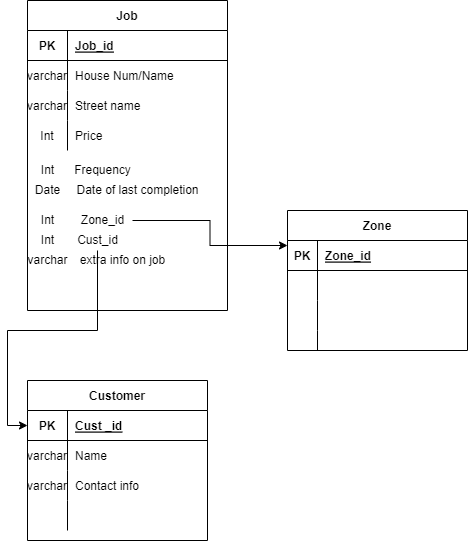

The diagram above was exported from draw.io. Its source (the exported page's mxGraphModel, read from the mxfile embedded in the PNG):
<mxGraphModel dx="700" dy="784" grid="1" gridSize="10" guides="1" tooltips="1" connect="1" arrows="1" fold="1" page="1" pageScale="1" pageWidth="850" pageHeight="1100" math="0" shadow="0">
  <root>
    <mxCell id="0" />
    <mxCell id="1" parent="0" />
    <mxCell id="KPxtfBM-qsj5sPWYzQvm-1" value="Job" style="shape=table;startSize=30;container=1;collapsible=1;childLayout=tableLayout;fixedRows=1;rowLines=0;fontStyle=1;align=center;resizeLast=1;" vertex="1" parent="1">
      <mxGeometry x="80" y="200" width="200" height="310" as="geometry" />
    </mxCell>
    <mxCell id="KPxtfBM-qsj5sPWYzQvm-2" value="" style="shape=tableRow;horizontal=0;startSize=0;swimlaneHead=0;swimlaneBody=0;fillColor=none;collapsible=0;dropTarget=0;points=[[0,0.5],[1,0.5]];portConstraint=eastwest;top=0;left=0;right=0;bottom=1;" vertex="1" parent="KPxtfBM-qsj5sPWYzQvm-1">
      <mxGeometry y="30" width="200" height="30" as="geometry" />
    </mxCell>
    <mxCell id="KPxtfBM-qsj5sPWYzQvm-3" value="PK" style="shape=partialRectangle;connectable=0;fillColor=none;top=0;left=0;bottom=0;right=0;fontStyle=1;overflow=hidden;" vertex="1" parent="KPxtfBM-qsj5sPWYzQvm-2">
      <mxGeometry width="40" height="30" as="geometry">
        <mxRectangle width="40" height="30" as="alternateBounds" />
      </mxGeometry>
    </mxCell>
    <mxCell id="KPxtfBM-qsj5sPWYzQvm-4" value="Job_id" style="shape=partialRectangle;connectable=0;fillColor=none;top=0;left=0;bottom=0;right=0;align=left;spacingLeft=6;fontStyle=5;overflow=hidden;" vertex="1" parent="KPxtfBM-qsj5sPWYzQvm-2">
      <mxGeometry x="40" width="160" height="30" as="geometry">
        <mxRectangle width="160" height="30" as="alternateBounds" />
      </mxGeometry>
    </mxCell>
    <mxCell id="KPxtfBM-qsj5sPWYzQvm-5" value="" style="shape=tableRow;horizontal=0;startSize=0;swimlaneHead=0;swimlaneBody=0;fillColor=none;collapsible=0;dropTarget=0;points=[[0,0.5],[1,0.5]];portConstraint=eastwest;top=0;left=0;right=0;bottom=0;" vertex="1" parent="KPxtfBM-qsj5sPWYzQvm-1">
      <mxGeometry y="60" width="200" height="30" as="geometry" />
    </mxCell>
    <mxCell id="KPxtfBM-qsj5sPWYzQvm-6" value="varchar" style="shape=partialRectangle;connectable=0;fillColor=none;top=0;left=0;bottom=0;right=0;editable=1;overflow=hidden;" vertex="1" parent="KPxtfBM-qsj5sPWYzQvm-5">
      <mxGeometry width="40" height="30" as="geometry">
        <mxRectangle width="40" height="30" as="alternateBounds" />
      </mxGeometry>
    </mxCell>
    <mxCell id="KPxtfBM-qsj5sPWYzQvm-7" value="House Num/Name" style="shape=partialRectangle;connectable=0;fillColor=none;top=0;left=0;bottom=0;right=0;align=left;spacingLeft=6;overflow=hidden;" vertex="1" parent="KPxtfBM-qsj5sPWYzQvm-5">
      <mxGeometry x="40" width="160" height="30" as="geometry">
        <mxRectangle width="160" height="30" as="alternateBounds" />
      </mxGeometry>
    </mxCell>
    <mxCell id="KPxtfBM-qsj5sPWYzQvm-8" value="" style="shape=tableRow;horizontal=0;startSize=0;swimlaneHead=0;swimlaneBody=0;fillColor=none;collapsible=0;dropTarget=0;points=[[0,0.5],[1,0.5]];portConstraint=eastwest;top=0;left=0;right=0;bottom=0;" vertex="1" parent="KPxtfBM-qsj5sPWYzQvm-1">
      <mxGeometry y="90" width="200" height="30" as="geometry" />
    </mxCell>
    <mxCell id="KPxtfBM-qsj5sPWYzQvm-9" value="varchar" style="shape=partialRectangle;connectable=0;fillColor=none;top=0;left=0;bottom=0;right=0;editable=1;overflow=hidden;" vertex="1" parent="KPxtfBM-qsj5sPWYzQvm-8">
      <mxGeometry width="40" height="30" as="geometry">
        <mxRectangle width="40" height="30" as="alternateBounds" />
      </mxGeometry>
    </mxCell>
    <mxCell id="KPxtfBM-qsj5sPWYzQvm-10" value="Street name" style="shape=partialRectangle;connectable=0;fillColor=none;top=0;left=0;bottom=0;right=0;align=left;spacingLeft=6;overflow=hidden;" vertex="1" parent="KPxtfBM-qsj5sPWYzQvm-8">
      <mxGeometry x="40" width="160" height="30" as="geometry">
        <mxRectangle width="160" height="30" as="alternateBounds" />
      </mxGeometry>
    </mxCell>
    <mxCell id="KPxtfBM-qsj5sPWYzQvm-11" value="" style="shape=tableRow;horizontal=0;startSize=0;swimlaneHead=0;swimlaneBody=0;fillColor=none;collapsible=0;dropTarget=0;points=[[0,0.5],[1,0.5]];portConstraint=eastwest;top=0;left=0;right=0;bottom=0;" vertex="1" parent="KPxtfBM-qsj5sPWYzQvm-1">
      <mxGeometry y="120" width="200" height="30" as="geometry" />
    </mxCell>
    <mxCell id="KPxtfBM-qsj5sPWYzQvm-12" value="Int" style="shape=partialRectangle;connectable=0;fillColor=none;top=0;left=0;bottom=0;right=0;editable=1;overflow=hidden;" vertex="1" parent="KPxtfBM-qsj5sPWYzQvm-11">
      <mxGeometry width="40" height="30" as="geometry">
        <mxRectangle width="40" height="30" as="alternateBounds" />
      </mxGeometry>
    </mxCell>
    <mxCell id="KPxtfBM-qsj5sPWYzQvm-13" value="Price" style="shape=partialRectangle;connectable=0;fillColor=none;top=0;left=0;bottom=0;right=0;align=left;spacingLeft=6;overflow=hidden;" vertex="1" parent="KPxtfBM-qsj5sPWYzQvm-11">
      <mxGeometry x="40" width="160" height="30" as="geometry">
        <mxRectangle width="160" height="30" as="alternateBounds" />
      </mxGeometry>
    </mxCell>
    <mxCell id="KPxtfBM-qsj5sPWYzQvm-28" value="Int" style="text;html=1;align=center;verticalAlign=middle;resizable=0;points=[];autosize=1;strokeColor=none;fillColor=none;" vertex="1" parent="1">
      <mxGeometry x="85" y="360" width="30" height="20" as="geometry" />
    </mxCell>
    <mxCell id="KPxtfBM-qsj5sPWYzQvm-29" value="Frequency" style="text;html=1;align=center;verticalAlign=middle;resizable=0;points=[];autosize=1;strokeColor=none;fillColor=none;" vertex="1" parent="1">
      <mxGeometry x="120" y="360" width="70" height="20" as="geometry" />
    </mxCell>
    <mxCell id="KPxtfBM-qsj5sPWYzQvm-30" value="Date" style="text;html=1;align=center;verticalAlign=middle;resizable=0;points=[];autosize=1;strokeColor=none;fillColor=none;" vertex="1" parent="1">
      <mxGeometry x="80" y="380" width="40" height="20" as="geometry" />
    </mxCell>
    <mxCell id="KPxtfBM-qsj5sPWYzQvm-31" value="Date of last completion" style="text;html=1;align=center;verticalAlign=middle;resizable=0;points=[];autosize=1;strokeColor=none;fillColor=none;" vertex="1" parent="1">
      <mxGeometry x="120" y="380" width="140" height="20" as="geometry" />
    </mxCell>
    <mxCell id="KPxtfBM-qsj5sPWYzQvm-32" value="Int" style="text;html=1;align=center;verticalAlign=middle;resizable=0;points=[];autosize=1;strokeColor=none;fillColor=none;" vertex="1" parent="1">
      <mxGeometry x="85" y="410" width="30" height="20" as="geometry" />
    </mxCell>
    <mxCell id="KPxtfBM-qsj5sPWYzQvm-52" style="edgeStyle=orthogonalEdgeStyle;rounded=0;orthogonalLoop=1;jettySize=auto;html=1;entryX=0;entryY=0.25;entryDx=0;entryDy=0;" edge="1" parent="1" source="KPxtfBM-qsj5sPWYzQvm-33" target="KPxtfBM-qsj5sPWYzQvm-37">
      <mxGeometry relative="1" as="geometry" />
    </mxCell>
    <mxCell id="KPxtfBM-qsj5sPWYzQvm-33" value="Zone_id" style="text;html=1;align=center;verticalAlign=middle;resizable=0;points=[];autosize=1;strokeColor=none;fillColor=none;" vertex="1" parent="1">
      <mxGeometry x="125" y="410" width="60" height="20" as="geometry" />
    </mxCell>
    <mxCell id="KPxtfBM-qsj5sPWYzQvm-35" value="Int" style="text;html=1;align=center;verticalAlign=middle;resizable=0;points=[];autosize=1;strokeColor=none;fillColor=none;" vertex="1" parent="1">
      <mxGeometry x="85" y="430" width="30" height="20" as="geometry" />
    </mxCell>
    <mxCell id="KPxtfBM-qsj5sPWYzQvm-67" style="edgeStyle=orthogonalEdgeStyle;rounded=0;orthogonalLoop=1;jettySize=auto;html=1;entryX=0;entryY=0.5;entryDx=0;entryDy=0;" edge="1" parent="1" source="KPxtfBM-qsj5sPWYzQvm-36" target="KPxtfBM-qsj5sPWYzQvm-54">
      <mxGeometry relative="1" as="geometry" />
    </mxCell>
    <mxCell id="KPxtfBM-qsj5sPWYzQvm-36" value="Cust_id" style="text;html=1;align=center;verticalAlign=middle;resizable=0;points=[];autosize=1;strokeColor=none;fillColor=none;" vertex="1" parent="1">
      <mxGeometry x="120" y="430" width="60" height="20" as="geometry" />
    </mxCell>
    <mxCell id="KPxtfBM-qsj5sPWYzQvm-37" value="Zone" style="shape=table;startSize=30;container=1;collapsible=1;childLayout=tableLayout;fixedRows=1;rowLines=0;fontStyle=1;align=center;resizeLast=1;" vertex="1" parent="1">
      <mxGeometry x="340" y="410" width="180" height="140" as="geometry" />
    </mxCell>
    <mxCell id="KPxtfBM-qsj5sPWYzQvm-38" value="" style="shape=tableRow;horizontal=0;startSize=0;swimlaneHead=0;swimlaneBody=0;fillColor=none;collapsible=0;dropTarget=0;points=[[0,0.5],[1,0.5]];portConstraint=eastwest;top=0;left=0;right=0;bottom=1;" vertex="1" parent="KPxtfBM-qsj5sPWYzQvm-37">
      <mxGeometry y="30" width="180" height="30" as="geometry" />
    </mxCell>
    <mxCell id="KPxtfBM-qsj5sPWYzQvm-39" value="PK" style="shape=partialRectangle;connectable=0;fillColor=none;top=0;left=0;bottom=0;right=0;fontStyle=1;overflow=hidden;" vertex="1" parent="KPxtfBM-qsj5sPWYzQvm-38">
      <mxGeometry width="30" height="30" as="geometry">
        <mxRectangle width="30" height="30" as="alternateBounds" />
      </mxGeometry>
    </mxCell>
    <mxCell id="KPxtfBM-qsj5sPWYzQvm-40" value="Zone_id" style="shape=partialRectangle;connectable=0;fillColor=none;top=0;left=0;bottom=0;right=0;align=left;spacingLeft=6;fontStyle=5;overflow=hidden;" vertex="1" parent="KPxtfBM-qsj5sPWYzQvm-38">
      <mxGeometry x="30" width="150" height="30" as="geometry">
        <mxRectangle width="150" height="30" as="alternateBounds" />
      </mxGeometry>
    </mxCell>
    <mxCell id="KPxtfBM-qsj5sPWYzQvm-41" value="" style="shape=tableRow;horizontal=0;startSize=0;swimlaneHead=0;swimlaneBody=0;fillColor=none;collapsible=0;dropTarget=0;points=[[0,0.5],[1,0.5]];portConstraint=eastwest;top=0;left=0;right=0;bottom=0;" vertex="1" parent="KPxtfBM-qsj5sPWYzQvm-37">
      <mxGeometry y="60" width="180" height="30" as="geometry" />
    </mxCell>
    <mxCell id="KPxtfBM-qsj5sPWYzQvm-42" value="" style="shape=partialRectangle;connectable=0;fillColor=none;top=0;left=0;bottom=0;right=0;editable=1;overflow=hidden;" vertex="1" parent="KPxtfBM-qsj5sPWYzQvm-41">
      <mxGeometry width="30" height="30" as="geometry">
        <mxRectangle width="30" height="30" as="alternateBounds" />
      </mxGeometry>
    </mxCell>
    <mxCell id="KPxtfBM-qsj5sPWYzQvm-43" value="" style="shape=partialRectangle;connectable=0;fillColor=none;top=0;left=0;bottom=0;right=0;align=left;spacingLeft=6;overflow=hidden;" vertex="1" parent="KPxtfBM-qsj5sPWYzQvm-41">
      <mxGeometry x="30" width="150" height="30" as="geometry">
        <mxRectangle width="150" height="30" as="alternateBounds" />
      </mxGeometry>
    </mxCell>
    <mxCell id="KPxtfBM-qsj5sPWYzQvm-44" value="" style="shape=tableRow;horizontal=0;startSize=0;swimlaneHead=0;swimlaneBody=0;fillColor=none;collapsible=0;dropTarget=0;points=[[0,0.5],[1,0.5]];portConstraint=eastwest;top=0;left=0;right=0;bottom=0;" vertex="1" parent="KPxtfBM-qsj5sPWYzQvm-37">
      <mxGeometry y="90" width="180" height="30" as="geometry" />
    </mxCell>
    <mxCell id="KPxtfBM-qsj5sPWYzQvm-45" value="" style="shape=partialRectangle;connectable=0;fillColor=none;top=0;left=0;bottom=0;right=0;editable=1;overflow=hidden;" vertex="1" parent="KPxtfBM-qsj5sPWYzQvm-44">
      <mxGeometry width="30" height="30" as="geometry">
        <mxRectangle width="30" height="30" as="alternateBounds" />
      </mxGeometry>
    </mxCell>
    <mxCell id="KPxtfBM-qsj5sPWYzQvm-46" value="" style="shape=partialRectangle;connectable=0;fillColor=none;top=0;left=0;bottom=0;right=0;align=left;spacingLeft=6;overflow=hidden;" vertex="1" parent="KPxtfBM-qsj5sPWYzQvm-44">
      <mxGeometry x="30" width="150" height="30" as="geometry">
        <mxRectangle width="150" height="30" as="alternateBounds" />
      </mxGeometry>
    </mxCell>
    <mxCell id="KPxtfBM-qsj5sPWYzQvm-47" value="" style="shape=tableRow;horizontal=0;startSize=0;swimlaneHead=0;swimlaneBody=0;fillColor=none;collapsible=0;dropTarget=0;points=[[0,0.5],[1,0.5]];portConstraint=eastwest;top=0;left=0;right=0;bottom=0;" vertex="1" parent="KPxtfBM-qsj5sPWYzQvm-37">
      <mxGeometry y="120" width="180" height="20" as="geometry" />
    </mxCell>
    <mxCell id="KPxtfBM-qsj5sPWYzQvm-48" value="" style="shape=partialRectangle;connectable=0;fillColor=none;top=0;left=0;bottom=0;right=0;editable=1;overflow=hidden;" vertex="1" parent="KPxtfBM-qsj5sPWYzQvm-47">
      <mxGeometry width="30" height="20" as="geometry">
        <mxRectangle width="30" height="20" as="alternateBounds" />
      </mxGeometry>
    </mxCell>
    <mxCell id="KPxtfBM-qsj5sPWYzQvm-49" value="" style="shape=partialRectangle;connectable=0;fillColor=none;top=0;left=0;bottom=0;right=0;align=left;spacingLeft=6;overflow=hidden;" vertex="1" parent="KPxtfBM-qsj5sPWYzQvm-47">
      <mxGeometry x="30" width="150" height="20" as="geometry">
        <mxRectangle width="150" height="20" as="alternateBounds" />
      </mxGeometry>
    </mxCell>
    <mxCell id="KPxtfBM-qsj5sPWYzQvm-53" value="Customer" style="shape=table;startSize=30;container=1;collapsible=1;childLayout=tableLayout;fixedRows=1;rowLines=0;fontStyle=1;align=center;resizeLast=1;" vertex="1" parent="1">
      <mxGeometry x="80" y="580" width="180" height="160" as="geometry" />
    </mxCell>
    <mxCell id="KPxtfBM-qsj5sPWYzQvm-54" value="" style="shape=tableRow;horizontal=0;startSize=0;swimlaneHead=0;swimlaneBody=0;fillColor=none;collapsible=0;dropTarget=0;points=[[0,0.5],[1,0.5]];portConstraint=eastwest;top=0;left=0;right=0;bottom=1;" vertex="1" parent="KPxtfBM-qsj5sPWYzQvm-53">
      <mxGeometry y="30" width="180" height="30" as="geometry" />
    </mxCell>
    <mxCell id="KPxtfBM-qsj5sPWYzQvm-55" value="PK" style="shape=partialRectangle;connectable=0;fillColor=none;top=0;left=0;bottom=0;right=0;fontStyle=1;overflow=hidden;" vertex="1" parent="KPxtfBM-qsj5sPWYzQvm-54">
      <mxGeometry width="40" height="30" as="geometry">
        <mxRectangle width="40" height="30" as="alternateBounds" />
      </mxGeometry>
    </mxCell>
    <mxCell id="KPxtfBM-qsj5sPWYzQvm-56" value="Cust _id" style="shape=partialRectangle;connectable=0;fillColor=none;top=0;left=0;bottom=0;right=0;align=left;spacingLeft=6;fontStyle=5;overflow=hidden;" vertex="1" parent="KPxtfBM-qsj5sPWYzQvm-54">
      <mxGeometry x="40" width="140" height="30" as="geometry">
        <mxRectangle width="140" height="30" as="alternateBounds" />
      </mxGeometry>
    </mxCell>
    <mxCell id="KPxtfBM-qsj5sPWYzQvm-57" value="" style="shape=tableRow;horizontal=0;startSize=0;swimlaneHead=0;swimlaneBody=0;fillColor=none;collapsible=0;dropTarget=0;points=[[0,0.5],[1,0.5]];portConstraint=eastwest;top=0;left=0;right=0;bottom=0;" vertex="1" parent="KPxtfBM-qsj5sPWYzQvm-53">
      <mxGeometry y="60" width="180" height="30" as="geometry" />
    </mxCell>
    <mxCell id="KPxtfBM-qsj5sPWYzQvm-58" value="varchar" style="shape=partialRectangle;connectable=0;fillColor=none;top=0;left=0;bottom=0;right=0;editable=1;overflow=hidden;" vertex="1" parent="KPxtfBM-qsj5sPWYzQvm-57">
      <mxGeometry width="40" height="30" as="geometry">
        <mxRectangle width="40" height="30" as="alternateBounds" />
      </mxGeometry>
    </mxCell>
    <mxCell id="KPxtfBM-qsj5sPWYzQvm-59" value="Name" style="shape=partialRectangle;connectable=0;fillColor=none;top=0;left=0;bottom=0;right=0;align=left;spacingLeft=6;overflow=hidden;" vertex="1" parent="KPxtfBM-qsj5sPWYzQvm-57">
      <mxGeometry x="40" width="140" height="30" as="geometry">
        <mxRectangle width="140" height="30" as="alternateBounds" />
      </mxGeometry>
    </mxCell>
    <mxCell id="KPxtfBM-qsj5sPWYzQvm-60" value="" style="shape=tableRow;horizontal=0;startSize=0;swimlaneHead=0;swimlaneBody=0;fillColor=none;collapsible=0;dropTarget=0;points=[[0,0.5],[1,0.5]];portConstraint=eastwest;top=0;left=0;right=0;bottom=0;" vertex="1" parent="KPxtfBM-qsj5sPWYzQvm-53">
      <mxGeometry y="90" width="180" height="30" as="geometry" />
    </mxCell>
    <mxCell id="KPxtfBM-qsj5sPWYzQvm-61" value="varchar" style="shape=partialRectangle;connectable=0;fillColor=none;top=0;left=0;bottom=0;right=0;editable=1;overflow=hidden;" vertex="1" parent="KPxtfBM-qsj5sPWYzQvm-60">
      <mxGeometry width="40" height="30" as="geometry">
        <mxRectangle width="40" height="30" as="alternateBounds" />
      </mxGeometry>
    </mxCell>
    <mxCell id="KPxtfBM-qsj5sPWYzQvm-62" value="Contact info" style="shape=partialRectangle;connectable=0;fillColor=none;top=0;left=0;bottom=0;right=0;align=left;spacingLeft=6;overflow=hidden;" vertex="1" parent="KPxtfBM-qsj5sPWYzQvm-60">
      <mxGeometry x="40" width="140" height="30" as="geometry">
        <mxRectangle width="140" height="30" as="alternateBounds" />
      </mxGeometry>
    </mxCell>
    <mxCell id="KPxtfBM-qsj5sPWYzQvm-63" value="" style="shape=tableRow;horizontal=0;startSize=0;swimlaneHead=0;swimlaneBody=0;fillColor=none;collapsible=0;dropTarget=0;points=[[0,0.5],[1,0.5]];portConstraint=eastwest;top=0;left=0;right=0;bottom=0;" vertex="1" parent="KPxtfBM-qsj5sPWYzQvm-53">
      <mxGeometry y="120" width="180" height="30" as="geometry" />
    </mxCell>
    <mxCell id="KPxtfBM-qsj5sPWYzQvm-64" value="" style="shape=partialRectangle;connectable=0;fillColor=none;top=0;left=0;bottom=0;right=0;editable=1;overflow=hidden;" vertex="1" parent="KPxtfBM-qsj5sPWYzQvm-63">
      <mxGeometry width="40" height="30" as="geometry">
        <mxRectangle width="40" height="30" as="alternateBounds" />
      </mxGeometry>
    </mxCell>
    <mxCell id="KPxtfBM-qsj5sPWYzQvm-65" value="" style="shape=partialRectangle;connectable=0;fillColor=none;top=0;left=0;bottom=0;right=0;align=left;spacingLeft=6;overflow=hidden;" vertex="1" parent="KPxtfBM-qsj5sPWYzQvm-63">
      <mxGeometry x="40" width="140" height="30" as="geometry">
        <mxRectangle width="140" height="30" as="alternateBounds" />
      </mxGeometry>
    </mxCell>
    <mxCell id="KPxtfBM-qsj5sPWYzQvm-68" value="extra info on job" style="text;html=1;align=center;verticalAlign=middle;resizable=0;points=[];autosize=1;strokeColor=none;fillColor=none;" vertex="1" parent="1">
      <mxGeometry x="125" y="450" width="100" height="20" as="geometry" />
    </mxCell>
    <mxCell id="KPxtfBM-qsj5sPWYzQvm-69" value="varchar" style="text;html=1;align=center;verticalAlign=middle;resizable=0;points=[];autosize=1;strokeColor=none;fillColor=none;" vertex="1" parent="1">
      <mxGeometry x="70" y="450" width="60" height="20" as="geometry" />
    </mxCell>
  </root>
</mxGraphModel>